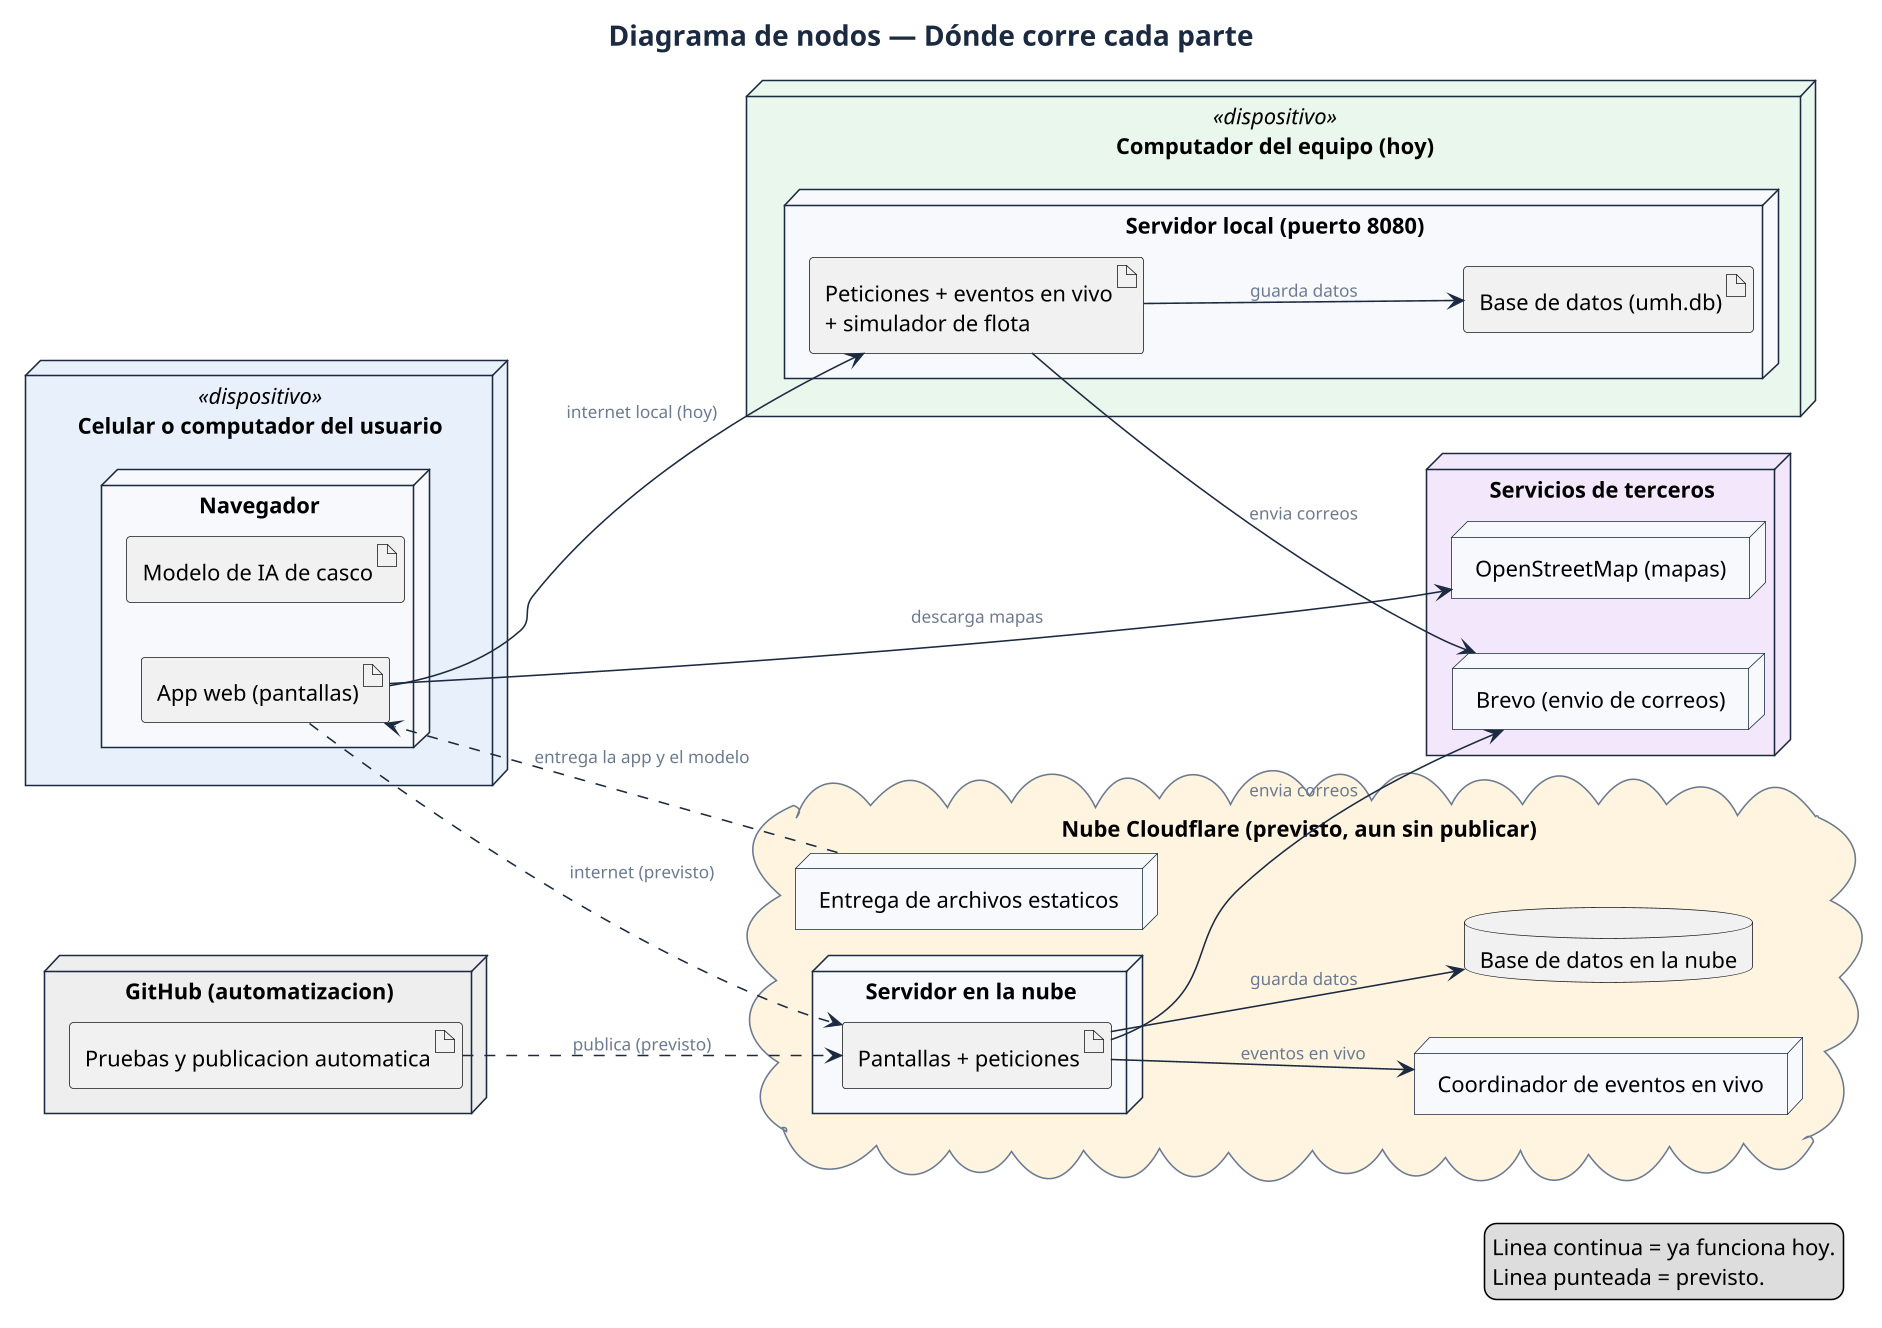

The diagram above was rendered by PlantUML. Its source (embedded in the PNG):
@startuml 12-nodos
!include estilo.iuml
title Diagrama de nodos — Dónde corre cada parte
left to right direction
skinparam node {
  BackgroundColor #F7F9FC
  BorderColor #1B2A41
}

node "Celular o computador del usuario" <<dispositivo>> #E8F1FB {
  node "Navegador" {
    artifact "App web (pantallas)" as pwa
    artifact "Modelo de IA de casco" as onnx
  }
}

node "Computador del equipo (hoy)" <<dispositivo>> #E9F7EC {
  node "Servidor local (puerto 8080)" {
    artifact "Peticiones + eventos en vivo\n+ simulador de flota" as devapi
    artifact "Base de datos (umh.db)" as devdb
  }
}

cloud "Nube Cloudflare (previsto, aun sin publicar)" #FFF4E0 {
  node "Servidor en la nube" {
    artifact "Pantallas + peticiones" as worker
  }
  node "Coordinador de eventos en vivo" as dofh
  database "Base de datos en la nube" as d1
  node "Entrega de archivos estaticos" as cdn
}

node "GitHub (automatizacion)" #EEEEEE {
  artifact "Pruebas y publicacion automatica" as wf
}

node "Servicios de terceros" #F3E8FB {
  node "Brevo (envio de correos)" as brevo
  node "OpenStreetMap (mapas)" as osm
}

pwa --> devapi : internet local (hoy)
pwa ..> worker : internet (previsto)
pwa --> osm : descarga mapas
devapi --> devdb : guarda datos
devapi --> brevo : envia correos
worker --> d1 : guarda datos
worker --> dofh : eventos en vivo
worker --> brevo : envia correos
cdn ..> pwa : entrega la app y el modelo
wf ..> worker : publica (previsto)

legend right
  Linea continua = ya funciona hoy.
  Linea punteada = previsto.
endlegend
@enduml